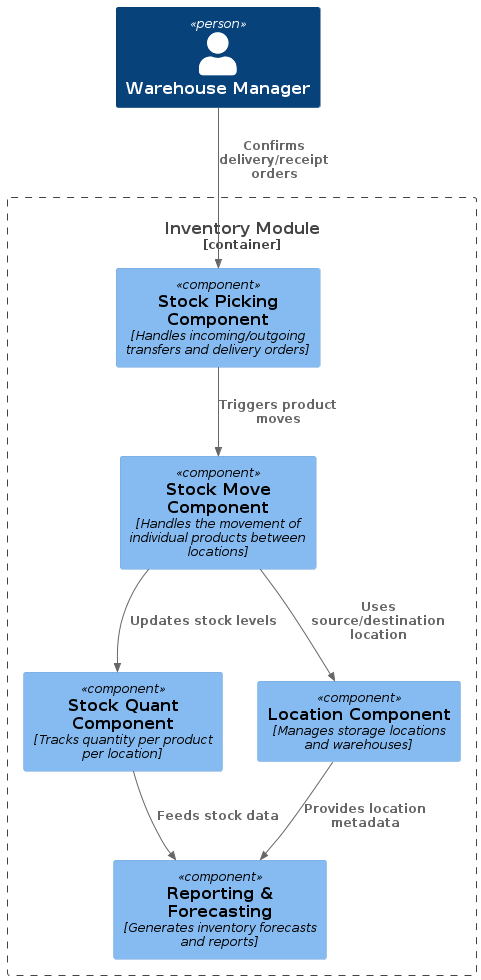

The diagram above was rendered by PlantUML. Its source (embedded in the PNG):
@startuml Component_InventoryModule
!includeurl https://raw.githubusercontent.com/plantuml-stdlib/C4-PlantUML/master/C4_Component.puml

' Actor
Person(warehouse_manager, "Warehouse Manager")

' Container definition (inside System)
Container_Boundary(odoo_inventory, "Inventory Module") {
  
  Component(stock_picking_component, "Stock Picking Component", "Handles incoming/outgoing transfers and delivery orders")
  Component(stock_move_component, "Stock Move Component", "Handles the movement of individual products between locations")
  Component(stock_quant_component, "Stock Quant Component", "Tracks quantity per product per location")
  Component(location_component, "Location Component", "Manages storage locations and warehouses")
  Component(reporting_component, "Reporting & Forecasting", "Generates inventory forecasts and reports")
}

' Interactions
Rel(warehouse_manager, stock_picking_component, "Confirms delivery/receipt orders")

Rel(stock_picking_component, stock_move_component, "Triggers product moves")
Rel(stock_move_component, stock_quant_component, "Updates stock levels")
Rel(stock_move_component, location_component, "Uses source/destination location")
Rel(stock_quant_component, reporting_component, "Feeds stock data")
Rel(location_component, reporting_component, "Provides location metadata")

@enduml